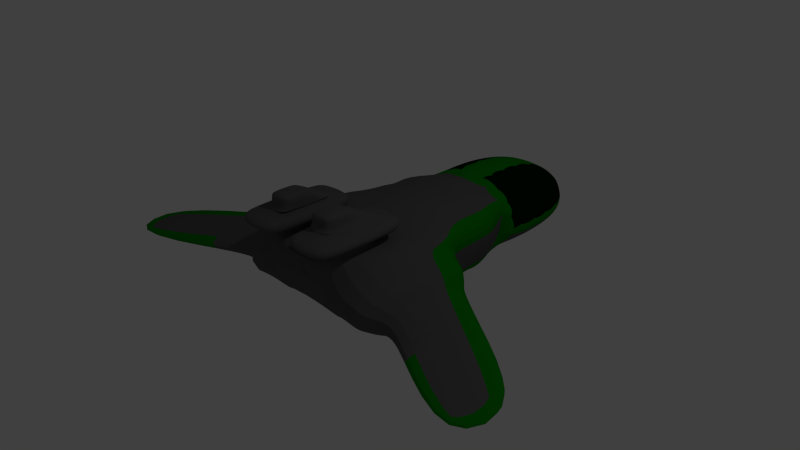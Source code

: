 # Source: destroyer.blend  (saved by Blender 2.75.0; exported with 4.5.12 LTS)
import bpy
from mathutils import Matrix  # noqa: F401  (used for matrix-valued properties, if any)

bpy.ops.wm.read_factory_settings(use_empty=True)
scene = bpy.context.scene
scene.name = 'Scene'

# ---- collections
col_collection_1 = bpy.data.collections.new('Collection 1'); scene.collection.children.link(col_collection_1)

# ---- materials (node trees are filled in below, after node groups)
mat_material = bpy.data.materials.new('Material')
mat_material.alpha_threshold = 0.0
mat_material.use_transparent_shadow = False
mat_material.diffuse_color = (0.1, 0.1, 0.1, 1.0)
mat_material.roughness = 0.5
mat_material.line_color = (0.0, 0.0, 0.0, 1.0)
mat_material_001 = bpy.data.materials.new('Material.001')
mat_material_001.alpha_threshold = 0.0
mat_material_001.use_transparent_shadow = False
mat_material_001.diffuse_color = (0.0, 0.01222, 0.0009091, 1.0)
mat_material_001.roughness = 0.5
mat_material_002 = bpy.data.materials.new('Material.002')
mat_material_002.alpha_threshold = 0.0
mat_material_002.use_transparent_shadow = False
mat_material_002.diffuse_color = (0.001873, 0.214, 0.0, 1.0)
mat_material_002.roughness = 0.5

# ---- material node trees

# ---- world
world_world = bpy.data.worlds.new('World'); scene.world = world_world
world_world.color = (0.05088, 0.05088, 0.05088)
world_world.use_sun_shadow = False
world_world.sun_shadow_jitter_overblur = 0.0
world_world.cycles.sampling_method = 'MANUAL'
world_world.cycles.sample_map_resolution = 256

# ---- cameras
cam_camera = bpy.data.cameras.new('Camera')
cam_camera.clip_end = 100.0
cam_camera.lens = 35.0
cam_camera.sensor_width = 32.0
cam_camera.sensor_height = 18.0
cam_camera.ortho_scale = 7.314
cam_camera.dof.focus_distance = 0.0
cam_camera.dof.aperture_fstop = 128.0

# ---- lights
light_lamp = bpy.data.lights.new('Lamp', 'POINT')
light_lamp.transmission_factor = 0.0
light_lamp.cutoff_distance = 30.0
light_lamp.energy = 100.0
light_lamp.shadow_buffer_clip_start = 1.001
light_lamp.shadow_soft_size = 0.1
light_lamp.shadow_maximum_resolution = 0.006
light_lamp.use_absolute_resolution = True
light_lamp.cycles.use_multiple_importance_sampling = False

# ---- meshes
me_plane = bpy.data.meshes.new('Plane')
me_plane.from_pydata([(0.3207, -1.393, 0.0), (0.1665, -2.411, 0.0), (-0.4887, -2.472, 0.0), (-0.3591, -1.152, 0.8472), (-0.6199, -1.531, 0.0), (0.1951, -1.297, 0.6578), (0.3115, -1.334, 0.4848), (0.3084, -2.411, 0.4652), (0.1657, -2.472, 0.6464), (-0.4361, -2.49, 0.817), (-0.5951, -2.472, 0.6589), (-0.5924, -1.486, 0.6887), (-0.5225, -1.387, 0.8613), (-0.6157, -1.845, 0.2218), (-0.6157, -2.408, 0.2218), (-0.6157, -1.845, 0.5495), (-0.6157, -2.408, 0.5495), (-0.6842, -1.887, 0.2357), (-0.6842, -2.402, 0.2357), (-0.6842, -1.887, 0.5355), (-0.6842, -2.402, 0.5355), (-0.2841, -1.186, 1.043), (-0.4615, -1.447, 1.043), (-0.3806, -2.484, 0.9155), (0.1947, -2.456, 0.7496), (0.211, -1.346, 0.8555), (-0.7586, -1.778, 0.08584), (-0.7586, -1.623, 0.1869), (-0.7079, -1.775, 0.1738), (-0.7586, -2.512, 0.08584), (-0.7079, -2.514, 0.1738), (-0.7586, -2.666, 0.1869), (-0.7586, -1.778, 0.6854), (-0.7079, -1.775, 0.5975), (-0.7586, -1.623, 0.5843), (-0.7586, -2.512, 0.6854), (-0.7586, -2.666, 0.5843), (-0.7079, -2.514, 0.5975), (-0.8296, -1.776, 0.08874), (-0.8803, -1.772, 0.1833), (-0.8296, -1.622, 0.1898), (-0.8296, -2.513, 0.08874), (-0.8296, -2.668, 0.1898), (-0.8803, -2.517, 0.1833), (-0.8296, -1.776, 0.6825), (-0.8296, -1.622, 0.5814), (-0.8803, -1.771, 0.5787), (-0.8296, -2.513, 0.6825), (-0.8803, -2.517, 0.5773), (-0.8296, -2.668, 0.5814), (-1.026, -2.415, 0.4207), (-1.026, -2.369, 0.4657), (-1.06, -2.371, 0.4207), (-1.026, -2.369, 0.1906), (-1.026, -2.415, 0.2355), (-1.06, -2.371, 0.2355), (-1.034, -2.091, 0.4207), (-1.061, -2.177, 0.4207), (-1.028, -2.141, 0.4657), (-1.061, -2.177, 0.2355), (-1.034, -2.091, 0.2355), (-1.028, -2.141, 0.1906), (-0.9113, -2.346, 0.4704), (-0.9113, -2.42, 0.4255), (-0.8926, -2.46, 0.5021), (-0.9127, -1.9, 0.4272), (-0.9113, -1.986, 0.4721), (-0.8926, -1.824, 0.5089), (-0.9113, -1.987, 0.1869), (-0.9127, -1.902, 0.2319), (-0.8926, -1.831, 0.1777), (-0.9113, -2.42, 0.2319), (-0.9113, -2.346, 0.1869), (-0.8926, -2.462, 0.1777), (-0.3362, -2.438, 0.9944), (0.1957, -2.411, 0.8411), (-0.2469, -1.241, 1.132), (0.2107, -1.385, 0.9591), (-0.4103, -1.481, 1.131), (-0.2861, -2.368, 1.076), (0.1812, -2.343, 0.9411), (-0.2077, -1.315, 1.197), (0.1943, -1.442, 1.045), (-0.3512, -1.527, 1.196), (-0.2212, -2.296, 1.161), (0.1489, -2.275, 1.045), (-0.1591, -1.395, 1.265), (0.1597, -1.499, 1.134), (-0.2752, -1.572, 1.263), (-0.1297, -2.409, 1.458), (0.0688, -2.389, 1.346), (-0.09642, -1.534, 1.559), (0.07425, -1.639, 1.432), (-0.1568, -1.709, 1.558), (-0.06957, -3.058, 2.742), (-0.01118, -3.036, 2.643), (-0.05977, -2.225, 2.837), (-0.01034, -2.369, 2.719), (-0.07375, -2.432, 2.839), (-0.3391, -1.058, 0.8163), (0.3207, -1.051, 0.0), (0.3115, -1.058, 0.4848), (0.1754, -1.058, 0.6364), (-0.3343, -0.8576, 0.808), (0.3089, -0.8624, 0.0), (0.3026, -0.8576, 0.4822), (0.1679, -0.8576, 0.6324), (-0.5479, -1.102, 0.7682), (-0.6798, -1.081, 0.0), (-0.5523, -0.8576, 0.7309), (-0.6903, -0.8624, 0.0), (-0.3206, -0.7173, 0.7727), (0.276, -0.715, 0.0), (0.2616, -0.7173, 0.4711), (0.1431, -0.7173, 0.6105), (-0.518, -0.7173, 0.6995), (-0.6613, -0.715, 0.0), (-0.3343, -0.5495, 0.7874), (0.3086, -0.5496, 0.08483), (0.3058, -0.5495, 0.4733), (0.1686, -0.5495, 0.6229), (-0.5547, -0.5495, 0.7078), (-0.69, -0.5496, 0.1366), (-0.3485, -0.2488, 0.5783), (0.2225, -0.2926, 0.0), (0.1954, -0.2759, 0.4341), (0.1256, -0.2856, 0.4837), (-0.4817, -0.249, 0.5283), (-0.6296, -0.2643, 0.0), (-0.1348, -0.1235, 0.6594), (-0.03679, -0.1409, 0.6453), (-0.1319, 0.2981, 0.6711), (-0.01983, 0.3031, 0.6602), (-0.1196, 0.7076, 0.562), (-0.0191, 0.7018, 0.5632), (-0.106, 1.021, 0.3127), (-0.02337, 1.024, 0.3249), (-0.03417, 1.12, 0.167), (-0.1426, 1.097, 0.166), (-0.1372, 1.133, 0.0), (-0.0349, 1.159, 0.0), (0.2459, 0.2362, 0.1714), (0.2517, 0.2564, 0.0), (0.2131, 0.8093, 0.0), (0.2092, 0.783, 0.1615), (-0.6281, -0.1451, 0.1778), (-0.6558, 0.2664, 0.0), (-0.658, -0.146, 0.0), (-0.6304, 0.2671, 0.1697), (-0.1368, 0.0651, 0.6813), (-0.0228, 0.05972, 0.6679), (0.1458, 0.9927, 0.1555), (0.1488, 1.013, 0.0), (0.07347, 1.132, 0.0), (0.07887, 1.096, 0.1555), (-0.6402, 0.05159, 0.1783), (-0.6668, 0.04424, 0.0), (-0.6163, 0.4946, 0.0), (-0.5925, 0.494, 0.1609), (-0.5357, 0.7135, 0.0), (-0.5148, 0.7118, 0.1486), (-0.4188, 0.9037, 0.0), (-0.404, 0.8994, 0.1328), (-0.276, 1.05, 0.0), (-0.2696, 1.039, 0.1235), (-0.1268, 0.5135, 0.6339), (-0.01934, 0.5159, 0.627), (-0.1107, 0.878, 0.4582), (-0.01947, 0.8685, 0.4695), (0.2412, -0.2001, 0.1931), (0.2483, -0.1815, 0.0), (0.2559, 0.02598, 0.0), (0.2501, 0.01413, 0.1865), (0.2363, 0.4389, 0.1669), (0.2423, 0.4611, 0.0), (0.2329, 0.6328, 0.0), (0.2272, 0.6095, 0.1647), (-0.5504, -0.1353, 0.397), (-0.5575, 0.2677, 0.3747), (-0.5633, 0.05315, 0.3887), (-0.5256, 0.4937, 0.3498), (-0.4598, 0.7104, 0.3072), (-0.3651, 0.8973, 0.2489), (-0.2515, 1.034, 0.1911), (-0.4353, -0.1349, 0.5556), (-0.4426, 0.2689, 0.5429), (-0.444, 0.05355, 0.5587), (-0.4211, 0.4944, 0.5056), (-0.3741, 0.7102, 0.4374), (-0.3059, 0.8965, 0.3421), (-0.2227, 1.033, 0.2391), (-0.282, -0.134, 0.625), (-0.2948, 0.2767, 0.6361), (-0.2958, 0.05688, 0.6508), (-0.2831, 0.4995, 0.5947), (-0.2576, 0.7091, 0.5169), (-0.2207, 0.8909, 0.4062), (-0.177, 1.029, 0.2766), (0.1172, 0.4796, 0.4944), (0.1121, 0.6584, 0.4552), (0.09963, 0.8279, 0.3958), (0.06767, 1.008, 0.2946), (0.0211, 1.157, 0.0), (0.02771, 1.117, 0.1635), (0.1206, 0.2724, 0.5168), (0.1198, 0.03716, 0.5274), (0.1066, -0.1871, 0.5145), (0.1216, 0.9967, 0.2345), (0.1689, 0.7997, 0.2843), (0.1863, 0.6281, 0.3124), (0.2014, 0.2491, 0.343), (0.204, 0.02308, 0.3571), (0.1809, -0.2039, 0.3671), (0.1947, 0.4541, 0.3304), (-0.1607, -0.02245, 0.6805), (-0.1497, 0.4048, 0.6521), (-0.1324, 0.7946, 0.5081), (-0.6327, -0.0326, 0.2088), (-0.6303, 0.1579, 0.2001), (-0.1552, 0.179, 0.6757), (-0.6076, 0.3806, 0.1898), (-0.5505, 0.6035, 0.1774), (-0.4567, 0.8069, 0.16), (-0.3349, 0.9707, 0.1425), (-0.2119, 1.068, 0.1519), (-0.1328, 1.06, 0.244), (-0.1425, 0.6109, 0.5973), (-0.1227, 0.9523, 0.3825), (-0.5621, -0.02992, 0.3905), (-0.562, 0.1583, 0.3828), (-0.5445, 0.3807, 0.3636), (-0.4957, 0.6032, 0.3302), (-0.4147, 0.8064, 0.2789), (-0.3096, 0.9694, 0.2188), (-0.6053, 0.05278, 0.2855), (-0.5961, -0.1226, 0.2906), (-0.4892, 0.7106, 0.2298), (-0.5615, 0.4937, 0.2567), (-0.3856, 0.8977, 0.1936), (-0.5971, 0.2675, 0.2735), (-0.2535, 1.039, 0.1618), (-0.4426, -0.02954, 0.5589), (-0.4445, 0.1591, 0.5526), (-0.4341, 0.3816, 0.5268), (-0.3999, 0.6035, 0.4744), (-0.3417, 0.8058, 0.3915), (-0.2655, 0.9686, 0.2899), (-0.3378, 0.897, 0.2979), (-0.4201, 0.7103, 0.3762), (-0.477, 0.4938, 0.4327), (-0.5038, 0.268, 0.4644), (-0.5072, 0.05327, 0.4795), (-0.5004, -0.1203, 0.4884), (-0.2323, 1.038, 0.2123), (-0.2957, -0.02746, 0.651), (-0.2958, 0.1648, 0.6454), (-0.2902, 0.3885, 0.6184), (-0.2716, 0.6056, 0.5592), (-0.24, 0.8023, 0.4641), (-0.1994, 0.9635, 0.3418), (-0.2656, 0.8941, 0.3762), (-0.3183, 0.7097, 0.4814), (-0.3546, 0.4965, 0.5561), (-0.3709, 0.2721, 0.5963), (-0.3716, 0.0549, 0.6117), (-0.3675, -0.1198, 0.6029), (-0.1975, 1.036, 0.2522), (-0.2175, 0.06158, 0.6699), (-0.2055, -0.1183, 0.649), (-0.2142, 0.2864, 0.6569), (-0.206, 0.506, 0.6172), (-0.1902, 0.7081, 0.5418), (-0.1683, 0.8846, 0.4326), (-0.1457, 1.029, 0.2863), (-0.1601, 1.062, 0.2313), (-0.1886, 1.065, 0.2068), (-0.2069, 1.066, 0.177), (-0.1582, 0.9576, 0.364), (-0.1814, 0.7982, 0.4898), (-0.2007, 0.6084, 0.5825), (-0.2127, 0.397, 0.6398), (-0.2182, 0.1723, 0.6651), (-0.2212, -0.02484, 0.6704), (-0.3721, 0.1615, 0.606), (-0.3382, 0.6044, 0.522), (-0.2341, 0.9664, 0.3164), (-0.3706, -0.02868, 0.6121), (-0.3645, 0.3845, 0.579), (-0.2933, 0.8043, 0.431), (-0.5069, 0.1585, 0.4735), (-0.4512, 0.6033, 0.4068), (-0.2888, 0.9691, 0.2557), (-0.5059, -0.0297, 0.4805), (-0.493, 0.3809, 0.4505), (-0.3809, 0.8062, 0.3384), (-0.6023, 0.1581, 0.2827), (-0.3237, 0.9701, 0.1777), (-0.5817, 0.3806, 0.2682), (-0.4394, 0.8067, 0.214), (-0.528, 0.6034, 0.2465), (-0.6038, -0.03129, 0.2914), (-0.5644, -0.2287, 0.2934), (-0.07206, -0.2332, 0.5261), (0.2093, -0.2597, 0.2465), (0.2111, -0.2672, 0.1477), (0.1643, -0.2684, 0.3582)], [], [(12, 9, 23, 22), (7, 8, 9, 10, 2, 1), (2, 10, 16, 14), (0, 6, 7, 1), (5, 8, 7, 6), (9, 12, 11, 10), (5, 6, 101, 102), (15, 13, 17, 19), (10, 11, 15, 16), (11, 4, 13, 15), (4, 2, 14, 13), (35, 32, 44, 47), (16, 15, 19, 20), (14, 16, 20, 18), (13, 14, 18, 17), (18, 20, 37, 30), (20, 19, 33, 37), (34, 27, 40, 45), (17, 18, 30, 28), (68, 72, 53, 61), (19, 17, 28, 33), (31, 36, 49, 42), (23, 24, 75, 74), (26, 27, 28), (29, 30, 31), (32, 33, 34), (35, 36, 37), (38, 39, 40), (41, 42, 43), (44, 45, 46), (47, 48, 49), (28, 30, 29, 26), (32, 35, 37, 33), (36, 31, 30, 37), (33, 28, 27, 34), (38, 41, 43, 39), (46, 48, 47, 44), (48, 43, 42, 49), (45, 40, 39, 46), (35, 47, 49, 36), (41, 29, 31, 42), (40, 27, 26, 38), (44, 32, 34, 45), (26, 29, 41, 38), (48, 46, 67, 66, 62, 64), (46, 39, 70, 69, 65, 67), (39, 43, 73, 72, 68, 70), (62, 66, 58, 51), (43, 48, 64, 63, 71, 73), (59, 55, 52, 57), (65, 69, 60, 56), (50, 51, 52), (53, 54, 55), (56, 57, 58), (59, 60, 61), (62, 63, 64), (65, 66, 67), (68, 69, 70), (71, 72, 73), (53, 72, 71, 54), (59, 57, 56, 60), (52, 55, 54, 50), (68, 61, 60, 69), (57, 52, 51, 58), (50, 63, 62, 51), (55, 59, 61, 53), (65, 56, 58, 66), (71, 63, 50, 54), (9, 8, 24, 23), (8, 5, 25, 24), (3, 12, 22, 21), (5, 3, 21, 25), (77, 76, 81, 82), (22, 23, 74, 78), (25, 21, 76, 77), (24, 25, 77, 75), (21, 22, 78, 76), (81, 83, 88, 86), (75, 77, 82, 80), (76, 78, 83, 81), (74, 75, 80, 79), (78, 74, 79, 83), (88, 84, 89, 93), (79, 80, 85, 84), (83, 79, 84, 88), (82, 81, 86, 87), (80, 82, 87, 85), (90, 92, 97, 95), (87, 86, 91, 92), (85, 87, 92, 90), (86, 88, 93, 91), (84, 85, 90, 89), (97, 96, 98, 94, 95), (91, 93, 98, 96), (89, 90, 95, 94), (93, 89, 94, 98), (92, 91, 96, 97), (101, 100, 104, 105), (3, 5, 102, 99), (6, 0, 100, 101), (99, 102, 106, 103), (102, 101, 105, 106), (110, 109, 115, 116), (108, 107, 109, 110), (99, 103, 109, 107), (114, 113, 119, 120), (111, 114, 120, 117), (105, 104, 112, 113), (109, 103, 111, 115), (103, 106, 114, 111), (106, 105, 113, 114), (107, 108, 4, 11), (115, 111, 117, 121), (116, 115, 121, 122), (113, 112, 118, 119), (11, 12, 107), (12, 3, 107), (117, 120, 126, 302, 123), (120, 119, 125, 126), (121, 117, 123, 127), (122, 121, 127, 301, 128), (119, 118, 124, 304, 303, 305, 125), (3, 99, 107), (149, 150, 132, 131, 219), (165, 166, 134, 133, 226), (167, 168, 136, 135, 227), (156, 155, 218, 148, 146), (145, 217, 155, 156, 147), (174, 173, 141, 142), (152, 151, 144, 143), (153, 154, 151, 152), (202, 203, 154, 153), (129, 130, 150, 149, 214), (146, 148, 220, 158, 157), (157, 158, 221, 160, 159), (159, 160, 222, 162, 161), (161, 162, 223, 164, 163), (139, 163, 164, 224, 138), (135, 136, 137, 138, 225), (138, 137, 140, 139), (131, 132, 166, 165, 215), (133, 134, 168, 167, 216), (171, 172, 169, 170), (142, 141, 172, 171), (175, 176, 173, 174), (143, 144, 176, 175), (300, 235, 177, 228), (299, 237, 180, 231), (298, 236, 181, 232), (297, 239, 178, 230), (296, 238, 182, 233), (295, 234, 179, 229), (294, 248, 188, 245), (293, 250, 185, 243), (292, 252, 184, 241), (291, 247, 189, 246), (290, 249, 187, 244), (289, 251, 186, 242), (288, 261, 195, 258), (287, 263, 192, 256), (286, 265, 191, 254), (285, 260, 196, 259), (284, 262, 194, 257), (283, 264, 193, 255), (282, 267, 193, 254), (281, 255, 193, 267), (280, 256, 192, 269), (279, 257, 194, 270), (278, 258, 195, 271), (277, 259, 196, 272), (135, 225, 273), (197, 274, 266), (183, 253, 276), (138, 224, 276), (213, 173, 176, 209), (198, 166, 132, 204), (211, 172, 141, 210), (212, 169, 172, 211), (209, 176, 144, 208), (208, 144, 151, 207), (173, 213, 210, 141), (136, 201, 203, 137), (168, 200, 201, 136), (134, 199, 200, 168), (130, 206, 205, 150), (150, 205, 204, 132), (213, 198, 204, 210), (166, 198, 199, 134), (140, 137, 203, 202), (200, 208, 207, 201), (199, 209, 208, 200), (206, 212, 211, 205), (205, 211, 210, 204), (198, 213, 209, 199), (151, 154, 207), (154, 203, 201, 207), (276, 240, 183), (276, 224, 240), (224, 164, 240), (276, 275, 138), (276, 253, 275), (253, 190, 275), (266, 275, 190), (266, 274, 275), (274, 138, 275), (273, 274, 197), (273, 225, 274), (225, 138, 274), (227, 277, 272, 167), (135, 273, 277, 227), (273, 197, 259, 277), (216, 278, 271, 133), (167, 272, 278, 216), (272, 196, 258, 278), (226, 279, 270, 165), (133, 271, 279, 226), (271, 195, 257, 279), (215, 280, 269, 131), (165, 270, 280, 215), (270, 194, 256, 280), (219, 281, 267, 149), (131, 269, 281, 219), (269, 192, 255, 281), (268, 282, 254, 191), (129, 214, 282, 268), (214, 149, 267, 282), (263, 283, 255, 192), (185, 242, 283, 263), (242, 186, 264, 283), (261, 284, 257, 195), (188, 244, 284, 261), (244, 187, 262, 284), (266, 285, 259, 197), (190, 246, 285, 266), (246, 189, 260, 285), (264, 286, 254, 193), (186, 241, 286, 264), (241, 184, 265, 286), (262, 287, 256, 194), (187, 243, 287, 262), (243, 185, 263, 287), (260, 288, 258, 196), (189, 245, 288, 260), (245, 188, 261, 288), (250, 289, 242, 185), (178, 229, 289, 250), (229, 179, 251, 289), (248, 290, 244, 188), (181, 231, 290, 248), (231, 180, 249, 290), (253, 291, 246, 190), (183, 233, 291, 253), (233, 182, 247, 291), (251, 292, 241, 186), (179, 228, 292, 251), (228, 177, 252, 292), (249, 293, 243, 187), (180, 230, 293, 249), (230, 178, 250, 293), (247, 294, 245, 189), (182, 232, 294, 247), (232, 181, 248, 294), (239, 295, 229, 178), (148, 218, 295, 239), (218, 155, 234, 295), (240, 296, 233, 183), (164, 223, 296, 240), (223, 162, 238, 296), (237, 297, 230, 180), (158, 220, 297, 237), (220, 148, 239, 297), (238, 298, 232, 182), (162, 222, 298, 238), (222, 160, 236, 298), (236, 299, 231, 181), (160, 221, 299, 236), (221, 158, 237, 299), (234, 300, 228, 179), (155, 217, 300, 234), (217, 145, 235, 300), (147, 128, 145), (128, 301, 145), (235, 301, 177), (252, 177, 127), (301, 127, 177), (184, 252, 127), (127, 123, 184), (184, 123, 265), (145, 301, 235), (191, 265, 123), (123, 302, 191), (191, 302, 268), (268, 302, 129), (130, 129, 302), (206, 130, 302), (302, 126, 206), (126, 125, 206), (206, 125, 212), (305, 212, 302), (303, 212, 305), (212, 303, 169), (303, 304, 169), (124, 170, 169, 304), (305, 212, 125), (116, 122, 128), (118, 112, 124)])
me_plane.polygons.foreach_set('use_smooth', [0, 0, 0, 0, 0, 0, 0, 0, 0, 0, 0, 0, 0, 0, 0, 0, 0, 0, 0, 0, 0, 0, 0, 0, 0, 0, 0, 0, 0, 0, 0, 0, 0, 0, 0, 0, 0, 0, 0, 0, 0, 0, 0, 0, 0, 0, 0, 0, 0, 0, 0, 0, 0, 0, 0, 0, 0, 0, 0, 0, 0, 0, 0, 0, 0, 0, 0, 0, 0, 0, 0, 0, 0, 0, 0, 0, 0, 0, 0, 0, 0, 0, 0, 0, 0, 0, 0, 0, 0, 0, 0, 0, 0, 0, 0, 0, 0, 0, 0, 0, 0, 0, 0, 0, 0, 0, 0, 0, 0, 0, 0, 0, 0, 0, 0, 0, 0, 0, 0, 0, 0, 0, 0, 0, 0, 0, 0, 0, 0, 0, 0, 0, 0, 0, 0, 0, 0, 0, 0, 0, 0, 0, 0, 0, 0, 0, 1, 1, 1, 1, 1, 1, 1, 1, 1, 1, 1, 1, 1, 1, 1, 1, 1, 1, 1, 1, 1, 1, 1, 1, 1, 1, 1, 1, 0, 0, 0, 0, 0, 0, 0, 0, 0, 0, 0, 0, 0, 0, 0, 0, 0, 0, 0, 0, 0, 0, 1, 1, 1, 1, 1, 1, 1, 1, 1, 1, 1, 1, 1, 1, 1, 1, 1, 1, 1, 1, 1, 1, 1, 1, 1, 1, 1, 1, 1, 1, 1, 1, 1, 1, 1, 1, 1, 1, 1, 1, 1, 1, 1, 1, 1, 1, 1, 1, 1, 1, 1, 1, 1, 1, 1, 1, 1, 1, 1, 1, 1, 1, 1, 1, 1, 1, 1, 1, 1, 1, 1, 1, 1, 1, 1, 1, 1, 1, 1, 1, 1, 1, 1, 1, 0, 0, 0, 0, 0, 0, 0, 0, 0, 0, 0, 0, 0, 0, 0, 0, 0, 0, 0, 0, 0, 0, 0, 0, 0, 0])
me_plane.polygons.foreach_set('material_index', [0, 0, 0, 0, 2, 0, 2, 0, 0, 0, 0, 0, 0, 0, 0, 0, 0, 0, 0, 0, 0, 0, 0, 0, 0, 0, 0, 0, 0, 0, 0, 0, 0, 0, 0, 0, 0, 0, 0, 0, 0, 0, 0, 0, 0, 0, 0, 0, 0, 0, 0, 0, 0, 0, 0, 0, 0, 0, 0, 0, 0, 0, 0, 0, 0, 0, 0, 0, 0, 0, 2, 0, 0, 0, 0, 0, 2, 2, 0, 2, 0, 0, 0, 0, 0, 0, 0, 0, 0, 0, 2, 0, 2, 2, 2, 0, 0, 0, 0, 0, 0, 2, 0, 0, 2, 2, 0, 0, 2, 0, 2, 0, 2, 0, 0, 0, 2, 0, 2, 2, 0, 0, 2, 2, 2, 2, 2, 2, 0, 0, 0, 0, 2, 2, 2, 2, 2, 2, 2, 2, 2, 2, 0, 0, 0, 0, 1, 1, 1, 1, 1, 1, 1, 1, 1, 1, 1, 1, 1, 1, 1, 1, 1, 1, 1, 1, 1, 1, 1, 1, 1, 1, 1, 1, 0, 0, 0, 0, 0, 0, 0, 0, 0, 0, 0, 0, 0, 0, 0, 0, 0, 0, 0, 0, 0, 0, 1, 1, 1, 1, 1, 1, 1, 1, 1, 1, 1, 1, 1, 1, 1, 1, 1, 1, 1, 1, 1, 1, 1, 1, 1, 1, 1, 1, 1, 1, 1, 1, 1, 1, 1, 1, 1, 1, 1, 1, 1, 1, 1, 1, 1, 1, 1, 1, 1, 1, 1, 1, 1, 1, 1, 1, 1, 1, 1, 1, 1, 1, 1, 1, 1, 1, 1, 1, 1, 1, 1, 1, 1, 1, 1, 1, 1, 1, 1, 1, 1, 1, 1, 1, 2, 2, 2, 2, 2, 2, 2, 2, 2, 2, 2, 2, 2, 2, 2, 2, 2, 2, 0, 0, 0, 0, 0, 0, 0, 0])
me_plane.materials.append(mat_material)
me_plane.materials.append(mat_material_001)
me_plane.materials.append(mat_material_002)
me_plane.use_remesh_preserve_volume = False
me_plane.use_remesh_preserve_attributes = False
me_plane.use_mirror_vertex_groups = False
me_plane.update()

# ---- objects
ob_plane = bpy.data.objects.new('Plane', me_plane)
ob_lamp = bpy.data.objects.new('Lamp', light_lamp)
ob_camera = bpy.data.objects.new('Camera', cam_camera)

# ---- transforms, parenting, visibility, modifiers, constraints
ob_plane.location = (0.0, 2.031, -0.1679)
ob_plane.rotation_euler = (-1.344e-07, 1.571, 0.0)
ob_plane.scale = (1.184, 1.326, 1.184)
ob_plane.lineart.crease_threshold = 0.0
_m = ob_plane.modifiers.new('Mirror', 'MIRROR')
_m.use_axis = (False, False, True)
_m.use_clip = True
_m = ob_plane.modifiers.new('Subsurf', 'SUBSURF')
_m.uv_smooth = 'PRESERVE_CORNERS'
_m.quality = 2
_m.show_only_control_edges = False
ob_lamp.location = (4.076, 1.005, 5.904)
ob_lamp.rotation_euler = (0.6503, 0.05522, 1.866)
ob_lamp.lock_rotations_4d = False
ob_lamp.empty_display_type = 'ARROWS'
ob_lamp.color = (0.0, 0.0, 0.0, 0.0)
ob_lamp.lineart.crease_threshold = 0.0
ob_camera.location = (7.481, -6.508, 5.344)
ob_camera.rotation_euler = (1.109, 0.01082, 0.8149)
ob_camera.lock_rotations_4d = False
ob_camera.empty_display_type = 'ARROWS'
ob_camera.color = (0.0, 0.0, 0.0, 0.0)
ob_camera.display_type = 'WIRE'
ob_camera.lineart.crease_threshold = 0.0

# ---- collection membership
col_collection_1.objects.link(ob_plane)
col_collection_1.objects.link(ob_lamp)
col_collection_1.objects.link(ob_camera)

# ---- scene / render settings (as saved in the file)
scene.camera = ob_camera
scene.frame_start = 1; scene.frame_end = 250; scene.frame_set(108)
scene.render.engine = 'BLENDER_EEVEE_NEXT'
scene.render.resolution_percentage = 50
scene.render.dither_intensity = 0.0
scene.cycles.use_denoising = False
scene.cycles.samples = 10
scene.cycles.sampling_pattern = 'TABULATED_SOBOL'
scene.cycles.light_sampling_threshold = 0.0
scene.cycles.use_adaptive_sampling = False
scene.cycles.use_light_tree = False
scene.cycles.blur_glossy = 0.0
scene.cycles.pixel_filter_type = 'GAUSSIAN'
scene.cycles.sample_clamp_indirect = 0.0
scene.view_settings.view_transform = 'Standard'
bpy.context.view_layer.update()
